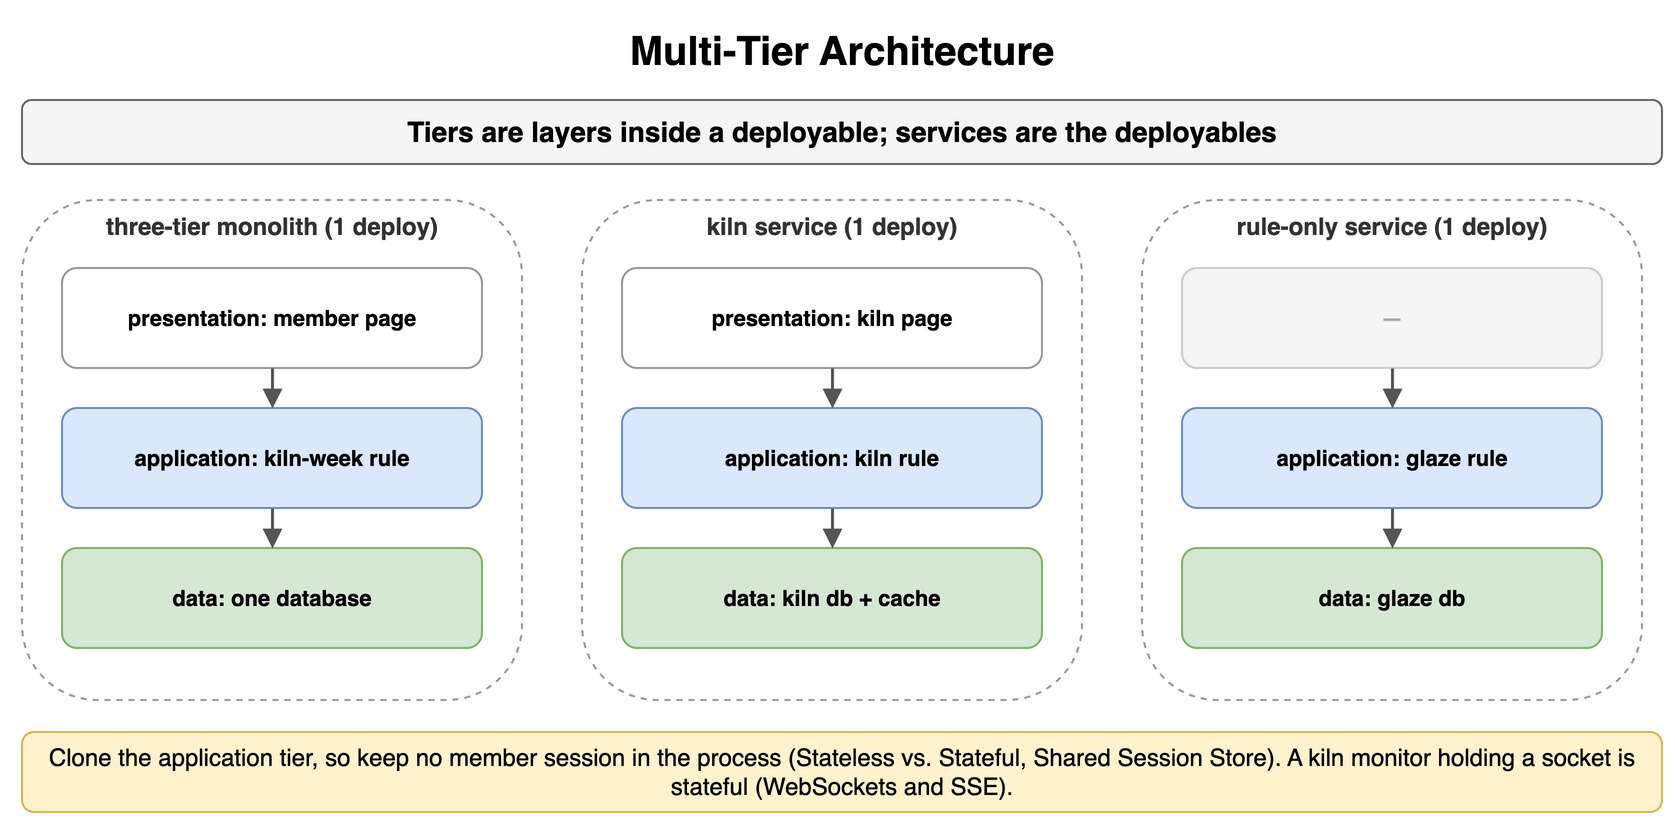

The diagram above was exported from draw.io. Its source (the exported page's mxGraphModel, read from the mxfile embedded in the PNG):
<mxGraphModel dx="900" dy="420" grid="1" gridSize="10" guides="1" tooltips="1" connect="1" arrows="1" fold="1" page="1" pageScale="1" pageWidth="900" pageHeight="420" math="0" shadow="0">
  <root>
    <mxCell id="0" />
    <mxCell id="1" parent="0" />
    <mxCell id="f1" value="Multi-Tier Architecture" style="text;html=1;align=center;verticalAlign=middle;whiteSpace=wrap;fontSize=20;fontStyle=1;" vertex="1" parent="1">
      <mxGeometry x="40" y="10" width="820" height="30" as="geometry" />
    </mxCell>
    <mxCell id="f2" value="Tiers are layers inside a deployable; services are the deployables" style="rounded=1;whiteSpace=wrap;html=1;fillColor=#f5f5f5;strokeColor=#666666;fontStyle=1;fontSize=14;" vertex="1" parent="1">
      <mxGeometry x="40" y="50" width="820" height="32" as="geometry" />
    </mxCell>
    <mxCell id="f3" value="" style="rounded=1;whiteSpace=wrap;html=1;fillColor=#ffffff;strokeColor=#999999;dashed=1;" vertex="1" parent="1">
      <mxGeometry x="40" y="100" width="250" height="250" as="geometry" />
    </mxCell>
    <mxCell id="f4" value="three-tier monolith (1 deploy)" style="text;html=1;whiteSpace=wrap;fontSize=11;align=center;verticalAlign=middle;fontSize=12;fontColor=#333333;fontStyle=1;" vertex="1" parent="1">
      <mxGeometry x="40" y="104" width="250" height="18" as="geometry" />
    </mxCell>
    <mxCell id="f5" value="presentation: member page" style="rounded=1;whiteSpace=wrap;html=1;fillColor=#ffffff;strokeColor=#999999;fontSize=11;align=center;fontStyle=1;" vertex="1" parent="1">
      <mxGeometry x="60" y="134" width="210" height="50" as="geometry" />
    </mxCell>
    <mxCell id="f6" value="application: kiln-week rule" style="rounded=1;whiteSpace=wrap;html=1;fillColor=#dae8fc;strokeColor=#6c8ebf;fontSize=11;align=center;fontStyle=1;" vertex="1" parent="1">
      <mxGeometry x="60" y="204" width="210" height="50" as="geometry" />
    </mxCell>
    <mxCell id="f7" value="data: one database" style="rounded=1;whiteSpace=wrap;html=1;fillColor=#d5e8d4;strokeColor=#82b366;fontSize=11;align=center;fontStyle=1;" vertex="1" parent="1">
      <mxGeometry x="60" y="274" width="210" height="50" as="geometry" />
    </mxCell>
    <mxCell id="f8" value="" style="endArrow=block;endSize=6;html=1;strokeWidth=1.5;strokeColor=#555555;fontSize=11;labelBackgroundColor=#ffffff;" edge="1" parent="1" source="f5" target="f6">
      <mxGeometry relative="1" as="geometry" />
    </mxCell>
    <mxCell id="f9" value="" style="endArrow=block;endSize=6;html=1;strokeWidth=1.5;strokeColor=#555555;fontSize=11;labelBackgroundColor=#ffffff;" edge="1" parent="1" source="f6" target="f7">
      <mxGeometry relative="1" as="geometry" />
    </mxCell>
    <mxCell id="f10" value="" style="rounded=1;whiteSpace=wrap;html=1;fillColor=#ffffff;strokeColor=#999999;dashed=1;" vertex="1" parent="1">
      <mxGeometry x="320" y="100" width="250" height="250" as="geometry" />
    </mxCell>
    <mxCell id="f11" value="kiln service (1 deploy)" style="text;html=1;whiteSpace=wrap;fontSize=11;align=center;verticalAlign=middle;fontSize=12;fontColor=#333333;fontStyle=1;" vertex="1" parent="1">
      <mxGeometry x="320" y="104" width="250" height="18" as="geometry" />
    </mxCell>
    <mxCell id="f12" value="presentation: kiln page" style="rounded=1;whiteSpace=wrap;html=1;fillColor=#ffffff;strokeColor=#999999;fontSize=11;align=center;fontStyle=1;" vertex="1" parent="1">
      <mxGeometry x="340" y="134" width="210" height="50" as="geometry" />
    </mxCell>
    <mxCell id="f13" value="application: kiln rule" style="rounded=1;whiteSpace=wrap;html=1;fillColor=#dae8fc;strokeColor=#6c8ebf;fontSize=11;align=center;fontStyle=1;" vertex="1" parent="1">
      <mxGeometry x="340" y="204" width="210" height="50" as="geometry" />
    </mxCell>
    <mxCell id="f14" value="data: kiln db + cache" style="rounded=1;whiteSpace=wrap;html=1;fillColor=#d5e8d4;strokeColor=#82b366;fontSize=11;align=center;fontStyle=1;" vertex="1" parent="1">
      <mxGeometry x="340" y="274" width="210" height="50" as="geometry" />
    </mxCell>
    <mxCell id="f15" value="" style="endArrow=block;endSize=6;html=1;strokeWidth=1.5;strokeColor=#555555;fontSize=11;labelBackgroundColor=#ffffff;" edge="1" parent="1" source="f12" target="f13">
      <mxGeometry relative="1" as="geometry" />
    </mxCell>
    <mxCell id="f16" value="" style="endArrow=block;endSize=6;html=1;strokeWidth=1.5;strokeColor=#555555;fontSize=11;labelBackgroundColor=#ffffff;" edge="1" parent="1" source="f13" target="f14">
      <mxGeometry relative="1" as="geometry" />
    </mxCell>
    <mxCell id="f17" value="" style="rounded=1;whiteSpace=wrap;html=1;fillColor=#ffffff;strokeColor=#999999;dashed=1;" vertex="1" parent="1">
      <mxGeometry x="600" y="100" width="250" height="250" as="geometry" />
    </mxCell>
    <mxCell id="f18" value="rule-only service (1 deploy)" style="text;html=1;whiteSpace=wrap;fontSize=11;align=center;verticalAlign=middle;fontSize=12;fontColor=#333333;fontStyle=1;" vertex="1" parent="1">
      <mxGeometry x="600" y="104" width="250" height="18" as="geometry" />
    </mxCell>
    <mxCell id="f19" value="—" style="rounded=1;whiteSpace=wrap;html=1;fillColor=#f5f5f5;strokeColor=#cccccc;fontSize=11;align=center;fontStyle=1;fontColor=#aaaaaa;" vertex="1" parent="1">
      <mxGeometry x="620" y="134" width="210" height="50" as="geometry" />
    </mxCell>
    <mxCell id="f20" value="application: glaze rule" style="rounded=1;whiteSpace=wrap;html=1;fillColor=#dae8fc;strokeColor=#6c8ebf;fontSize=11;align=center;fontStyle=1;" vertex="1" parent="1">
      <mxGeometry x="620" y="204" width="210" height="50" as="geometry" />
    </mxCell>
    <mxCell id="f21" value="data: glaze db" style="rounded=1;whiteSpace=wrap;html=1;fillColor=#d5e8d4;strokeColor=#82b366;fontSize=11;align=center;fontStyle=1;" vertex="1" parent="1">
      <mxGeometry x="620" y="274" width="210" height="50" as="geometry" />
    </mxCell>
    <mxCell id="f22" value="" style="endArrow=block;endSize=6;html=1;strokeWidth=1.5;strokeColor=#555555;fontSize=11;labelBackgroundColor=#ffffff;" edge="1" parent="1" source="f19" target="f20">
      <mxGeometry relative="1" as="geometry" />
    </mxCell>
    <mxCell id="f23" value="" style="endArrow=block;endSize=6;html=1;strokeWidth=1.5;strokeColor=#555555;fontSize=11;labelBackgroundColor=#ffffff;" edge="1" parent="1" source="f20" target="f21">
      <mxGeometry relative="1" as="geometry" />
    </mxCell>
    <mxCell id="f24" value="Clone the application tier, so keep no member session in the process (Stateless vs. Stateful, Shared Session Store). A kiln monitor holding a socket is stateful (WebSockets and SSE)." style="rounded=1;whiteSpace=wrap;html=1;fillColor=#fff2cc;strokeColor=#d6b656;fontSize=12;align=center;" vertex="1" parent="1">
      <mxGeometry x="40" y="366" width="820" height="40" as="geometry" />
    </mxCell>
  </root>
</mxGraphModel>